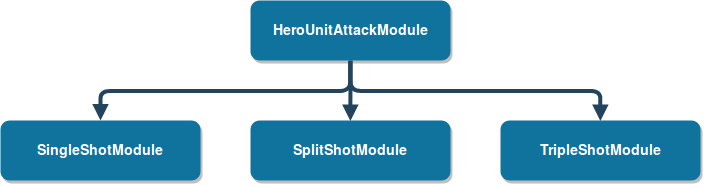

The diagram above was exported from draw.io. Its source (the exported page's mxGraphModel, read from the mxfile embedded in the PNG):
<mxGraphModel dx="963" dy="1061" grid="1" gridSize="10" guides="1" tooltips="1" connect="1" arrows="1" fold="1" page="1" pageScale="1.5" pageWidth="1169" pageHeight="827" background="#ffffff" math="0" shadow="0">
  <root>
    <mxCell id="0" />
    <mxCell id="1" parent="0" />
    <mxCell id="2" value="HeroUnitAttackModule" style="rounded=1;fillColor=#10739E;strokeColor=none;shadow=1;gradientColor=none;fontStyle=1;fontColor=#FFFFFF;fontSize=14;" parent="1" vertex="1">
      <mxGeometry x="640" y="200" width="200" height="60" as="geometry" />
    </mxCell>
    <mxCell id="4" value="SingleShotModule" style="rounded=1;fillColor=#10739E;strokeColor=none;shadow=1;gradientColor=none;fontStyle=1;fontColor=#FFFFFF;fontSize=14;" parent="1" vertex="1">
      <mxGeometry x="390" y="320" width="200" height="60" as="geometry" />
    </mxCell>
    <mxCell id="6" value="SplitShotModule" style="rounded=1;fillColor=#10739E;strokeColor=none;shadow=1;gradientColor=none;fontStyle=1;fontColor=#FFFFFF;fontSize=14;" parent="1" vertex="1">
      <mxGeometry x="640" y="320" width="200" height="60" as="geometry" />
    </mxCell>
    <mxCell id="29" value="" style="edgeStyle=elbowEdgeStyle;elbow=vertical;strokeWidth=4;endArrow=block;endFill=1;fontStyle=1;strokeColor=#23445D;entryX=0.5;entryY=0;entryDx=0;entryDy=0;" parent="1" source="2" target="6" edge="1">
      <mxGeometry x="22" y="165.5" width="100" height="100" as="geometry">
        <mxPoint x="22" y="265.5" as="sourcePoint" />
        <mxPoint x="772" y="345.5" as="targetPoint" />
      </mxGeometry>
    </mxCell>
    <mxCell id="31" value="" style="edgeStyle=elbowEdgeStyle;elbow=vertical;strokeWidth=4;endArrow=block;endFill=1;fontStyle=1;strokeColor=#23445D;exitX=0.5;exitY=1;exitDx=0;exitDy=0;" parent="1" source="2" target="4" edge="1">
      <mxGeometry x="22" y="165.5" width="100" height="100" as="geometry">
        <mxPoint x="480" y="290" as="sourcePoint" />
        <mxPoint x="122" y="165.5" as="targetPoint" />
      </mxGeometry>
    </mxCell>
    <mxCell id="zspDoBKr9kWgDNjy1LaA-86" value="TripleShotModule" style="rounded=1;fillColor=#10739E;strokeColor=none;shadow=1;gradientColor=none;fontStyle=1;fontColor=#FFFFFF;fontSize=14;" vertex="1" parent="1">
      <mxGeometry x="890" y="320" width="200" height="60" as="geometry" />
    </mxCell>
    <mxCell id="zspDoBKr9kWgDNjy1LaA-87" value="" style="edgeStyle=elbowEdgeStyle;elbow=vertical;strokeWidth=4;endArrow=block;endFill=1;fontStyle=1;strokeColor=#23445D;entryX=0.5;entryY=0;entryDx=0;entryDy=0;exitX=0.5;exitY=1;exitDx=0;exitDy=0;" edge="1" parent="1" source="2" target="zspDoBKr9kWgDNjy1LaA-86">
      <mxGeometry x="32" y="175.5" width="100" height="100" as="geometry">
        <mxPoint x="750" y="270" as="sourcePoint" />
        <mxPoint x="869.8571428571429" y="330.42857142857156" as="targetPoint" />
      </mxGeometry>
    </mxCell>
  </root>
</mxGraphModel>